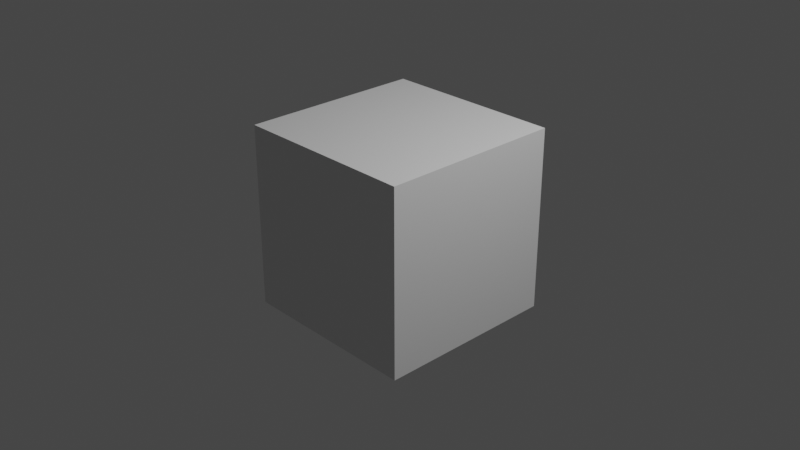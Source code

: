 # Source: StairsPack.blend  (saved by Blender 3.2.14; exported with 4.5.12 LTS)
import bpy
from mathutils import Matrix  # noqa: F401  (used for matrix-valued properties, if any)

bpy.ops.wm.read_factory_settings(use_empty=True)
scene = bpy.context.scene
scene.name = 'Scene'

# ---- collections
col_collection = bpy.data.collections.new('Collection'); scene.collection.children.link(col_collection)

# ---- materials (node trees are filled in below, after node groups)
mat_material = bpy.data.materials.new('Material')
mat_material.alpha_threshold = 0.0
mat_material.use_transparent_shadow = False
mat_material.roughness = 0.5
mat_material.line_color = (0.0, 0.0, 0.0, 1.0)

# ---- node groups
ng_ns_stairgroup02 = bpy.data.node_groups.new('NS_StairGroup02', 'GeometryNodeTree')
_N = ng_ns_stairgroup02.nodes; _L = ng_ns_stairgroup02.links
n0 = _N.new('GeometryNodeStoreNamedAttribute'); n0.name = 'Store Named Attribute'; n0.location = (115, 142)
n0.data_type = 'FLOAT_VECTOR'
n0.domain = 'CORNER'
n0.inputs[2].default_value = 'uv_map'
n1 = _N.new('GeometryNodeSwitch'); n1.name = 'Switch'; n1.location = (325, 93)
n2 = _N.new('GeometryNodeMeshCylinder'); n2.name = 'Cylinder'; n2.location = (90, 142)
n3 = _N.new('ShaderNodeTexVoronoi'); n3.name = 'Voronoi Texture'; n3.location = (-325, -20)
n4 = _N.new('NodeGroupInput'); n4.name = 'Group Input'; n4.location = (-525, 0)
n5 = _N.new('NodeGroupOutput'); n5.name = 'Group Output'; n5.location = (515, 0)
n6 = _N.new('NodeUndefined'); n6.name = 'Combine Color'; n6.location = (29, -142)
n6.inputs[2].default_value = 0.0
n6.inputs[3].default_value = 1.0
_L.new(n3.outputs[0], n6.inputs[0])
_L.new(n0.outputs[0], n1.inputs[2])
_L.new(n3.outputs[0], n6.inputs[1])
_L.new(n2.outputs[0], n0.inputs[0])
_L.new(n2.outputs[4], n0.inputs[3])
n5.is_active_output = True
ng_ns_stairgroup03 = bpy.data.node_groups.new('NS_StairGroup03', 'GeometryNodeTree')
_N = ng_ns_stairgroup03.nodes; _L = ng_ns_stairgroup03.links
n0 = _N.new('GeometryNodeStoreNamedAttribute'); n0.name = 'Store Named Attribute'; n0.location = (115, 142)
n0.data_type = 'FLOAT_VECTOR'
n0.domain = 'CORNER'
n0.inputs[2].default_value = 'uv_map'
n1 = _N.new('GeometryNodeSwitch'); n1.name = 'Switch'; n1.location = (325, 93)
n2 = _N.new('GeometryNodeMeshCylinder'); n2.name = 'Cylinder'; n2.location = (90, 142)
n3 = _N.new('ShaderNodeTexVoronoi'); n3.name = 'Voronoi Texture'; n3.location = (-325, -20)
n4 = _N.new('NodeGroupInput'); n4.name = 'Group Input'; n4.location = (-525, 0)
n5 = _N.new('NodeGroupOutput'); n5.name = 'Group Output'; n5.location = (515, 0)
n6 = _N.new('NodeUndefined'); n6.name = 'Combine Color'; n6.location = (29, -142)
n6.inputs[2].default_value = 0.0
n6.inputs[3].default_value = 1.0
_L.new(n3.outputs[0], n6.inputs[0])
_L.new(n0.outputs[0], n1.inputs[2])
_L.new(n3.outputs[0], n6.inputs[1])
_L.new(n2.outputs[0], n0.inputs[0])
_L.new(n2.outputs[4], n0.inputs[3])
n5.is_active_output = True
ng_stairgroup01 = bpy.data.node_groups.new('StairGroup01', 'GeometryNodeTree')
_N = ng_stairgroup01.nodes; _L = ng_stairgroup01.links
n0 = _N.new('GeometryNodeStoreNamedAttribute'); n0.name = 'Store Named Attribute'; n0.location = (115, 142)
n0.data_type = 'FLOAT_VECTOR'
n0.domain = 'CORNER'
n0.inputs[2].default_value = 'uv_map'
n1 = _N.new('GeometryNodeSwitch'); n1.name = 'Switch'; n1.location = (325, 93)
n2 = _N.new('GeometryNodeMeshCylinder'); n2.name = 'Cylinder'; n2.location = (90, 142)
n3 = _N.new('ShaderNodeTexVoronoi'); n3.name = 'Voronoi Texture'; n3.location = (-325, -20)
n4 = _N.new('NodeGroupInput'); n4.name = 'Group Input'; n4.location = (-525, 0)
n5 = _N.new('NodeGroupOutput'); n5.name = 'Group Output'; n5.location = (515, 0)
n6 = _N.new('NodeUndefined'); n6.name = 'Combine Color'; n6.location = (29, -142)
n6.inputs[2].default_value = 0.0
n6.inputs[3].default_value = 1.0
_L.new(n3.outputs[0], n6.inputs[0])
_L.new(n0.outputs[0], n1.inputs[2])
_L.new(n3.outputs[0], n6.inputs[1])
_L.new(n2.outputs[0], n0.inputs[0])
_L.new(n2.outputs[4], n0.inputs[3])
n5.is_active_output = True
ng_stairgroup04 = bpy.data.node_groups.new('StairGroup04', 'GeometryNodeTree')
_N = ng_stairgroup04.nodes; _L = ng_stairgroup04.links
n0 = _N.new('GeometryNodeStoreNamedAttribute'); n0.name = 'Store Named Attribute'; n0.location = (115, 142)
n0.data_type = 'FLOAT_VECTOR'
n0.domain = 'CORNER'
n0.inputs[2].default_value = 'uv_map'
n1 = _N.new('GeometryNodeSwitch'); n1.name = 'Switch'; n1.location = (325, 93)
n2 = _N.new('GeometryNodeMeshCylinder'); n2.name = 'Cylinder'; n2.location = (90, 142)
n3 = _N.new('ShaderNodeTexVoronoi'); n3.name = 'Voronoi Texture'; n3.location = (-325, -20)
n4 = _N.new('NodeGroupInput'); n4.name = 'Group Input'; n4.location = (-525, 0)
n5 = _N.new('NodeGroupOutput'); n5.name = 'Group Output'; n5.location = (515, 0)
n6 = _N.new('NodeUndefined'); n6.name = 'Combine Color'; n6.location = (29, -142)
n6.inputs[2].default_value = 0.0
n6.inputs[3].default_value = 1.0
_L.new(n3.outputs[0], n6.inputs[0])
_L.new(n0.outputs[0], n1.inputs[2])
_L.new(n3.outputs[0], n6.inputs[1])
_L.new(n2.outputs[0], n0.inputs[0])
_L.new(n2.outputs[4], n0.inputs[3])
n5.is_active_output = True
ng_ns_stairgroup05 = bpy.data.node_groups.new('NS_StairGroup05', 'GeometryNodeTree')
_N = ng_ns_stairgroup05.nodes; _L = ng_ns_stairgroup05.links
n0 = _N.new('GeometryNodeStoreNamedAttribute'); n0.name = 'Store Named Attribute'; n0.location = (115, 142)
n0.data_type = 'FLOAT_VECTOR'
n0.domain = 'CORNER'
n0.inputs[2].default_value = 'uv_map'
n1 = _N.new('GeometryNodeSwitch'); n1.name = 'Switch'; n1.location = (325, 93)
n2 = _N.new('GeometryNodeMeshCylinder'); n2.name = 'Cylinder'; n2.location = (90, 142)
n3 = _N.new('ShaderNodeTexVoronoi'); n3.name = 'Voronoi Texture'; n3.location = (-325, -20)
n4 = _N.new('NodeGroupInput'); n4.name = 'Group Input'; n4.location = (-525, 0)
n5 = _N.new('NodeGroupOutput'); n5.name = 'Group Output'; n5.location = (515, 0)
n6 = _N.new('NodeUndefined'); n6.name = 'Combine Color'; n6.location = (29, -142)
n6.inputs[2].default_value = 0.0
n6.inputs[3].default_value = 1.0
_L.new(n3.outputs[0], n6.inputs[0])
_L.new(n0.outputs[0], n1.inputs[2])
_L.new(n3.outputs[0], n6.inputs[1])
_L.new(n2.outputs[0], n0.inputs[0])
_L.new(n2.outputs[4], n0.inputs[3])
n5.is_active_output = True
ng_geometry_nodes = bpy.data.node_groups.new('Geometry Nodes', 'GeometryNodeTree')
_s = ng_geometry_nodes.interface.new_socket(name='Geometry', in_out='OUTPUT', socket_type='NodeSocketGeometry')
_s = ng_geometry_nodes.interface.new_socket(name='Geometry', in_out='INPUT', socket_type='NodeSocketGeometry')
ng_geometry_nodes.is_modifier = True
_N = ng_geometry_nodes.nodes; _L = ng_geometry_nodes.links
n0 = _N.new('NodeGroupInput'); n0.name = 'Group Input'; n0.location = (-340, 0)
n1 = _N.new('NodeGroupOutput'); n1.name = 'Group Output'; n1.location = (200, 0)
n2 = _N.new('GeometryNodeGroup'); n2.name = 'Group.001'; n2.location = (155, -233)
n2.width = 160
n2.node_tree = ng_ns_stairgroup02
n3 = _N.new('GeometryNodeGroup'); n3.name = 'Group.002'; n3.location = (195, -135)
n3.width = 160
n3.node_tree = ng_ns_stairgroup03
n4 = _N.new('GeometryNodeGroup'); n4.name = 'Group'; n4.location = (-48, -172)
n4.node_tree = ng_stairgroup01
n5 = _N.new('GeometryNodeGroup'); n5.name = 'Group.003'; n5.location = (-264, -173)
n5.width = 197
n5.node_tree = ng_stairgroup04
n6 = _N.new('GeometryNodeGroup'); n6.name = 'Group.004'; n6.location = (-207, -248)
n6.width = 197
n6.node_tree = ng_ns_stairgroup05
_L.new(n0.outputs[0], n1.inputs[0])
n1.is_active_output = True

# ---- material node trees
mat_material.use_nodes = True; mat_material.node_tree.nodes.clear()
_N = mat_material.node_tree.nodes; _L = mat_material.node_tree.links
n0 = _N.new('ShaderNodeOutputMaterial'); n0.name = 'Material Output'; n0.location = (300, 300)
n1 = _N.new('ShaderNodeBsdfPrincipled'); n1.name = 'Principled BSDF'; n1.location = (10, 300)
n1.distribution = 'GGX'
n1.subsurface_method = 'RANDOM_WALK_SKIN'
n1.inputs[3].default_value = 1.45
n1.inputs[27].default_value = (0.0, 0.0, 0.0, 1.0)
n1.inputs[28].default_value = 1.0
_L.new(n1.outputs[0], n0.inputs[0])
n0.is_active_output = True

# ---- world
world_world = bpy.data.worlds.new('World'); scene.world = world_world
world_world.use_nodes = True; world_world.node_tree.nodes.clear()
_N = world_world.node_tree.nodes; _L = world_world.node_tree.links
n0 = _N.new('ShaderNodeOutputWorld'); n0.name = 'World Output'; n0.location = (300, 300)
n1 = _N.new('ShaderNodeBackground'); n1.name = 'Background'; n1.location = (10, 300)
n1.inputs[0].default_value = (0.05088, 0.05088, 0.05088, 1.0)
_L.new(n1.outputs[0], n0.inputs[0])
n0.is_active_output = True
world_world.color = (0.05088, 0.05088, 0.05088)
world_world.use_sun_shadow = False
world_world.sun_shadow_jitter_overblur = 0.0

# ---- cameras
cam_camera = bpy.data.cameras.new('Camera')
cam_camera.clip_end = 100.0
cam_camera.ortho_scale = 7.314

# ---- lights
light_light = bpy.data.lights.new('Light', 'POINT')
light_light.transmission_factor = 0.0
light_light.energy = 1000.0
light_light.shadow_soft_size = 0.1
light_light.shadow_maximum_resolution = 0.006
light_light.use_absolute_resolution = True

# ---- meshes
me_cube = bpy.data.meshes.new('Cube')
me_cube.from_pydata([(1.0, 1.0, 1.0), (1.0, 1.0, -1.0), (1.0, -1.0, 1.0), (1.0, -1.0, -1.0), (-1.0, 1.0, 1.0), (-1.0, 1.0, -1.0), (-1.0, -1.0, 1.0), (-1.0, -1.0, -1.0)], [], [(0, 4, 6, 2), (3, 2, 6, 7), (7, 6, 4, 5), (5, 1, 3, 7), (1, 0, 2, 3), (5, 4, 0, 1)])
_uv = me_cube.uv_layers.new(name='UVMap')
_uv.uv.foreach_set('vector', [0.625, 0.5, 0.875, 0.5, 0.875, 0.75, 0.625, 0.75, 0.375, 0.75, 0.625, 0.75, 0.625, 1.0, 0.375, 1.0, 0.375, 0.0, 0.625, 0.0, 0.625, 0.25, 0.375, 0.25, 0.125, 0.5, 0.375, 0.5, 0.375, 0.75, 0.125, 0.75, 0.375, 0.5, 0.625, 0.5, 0.625, 0.75, 0.375, 0.75, 0.375, 0.25, 0.625, 0.25, 0.625, 0.5, 0.375, 0.5])
me_cube.materials.append(mat_material)
me_cube.use_mirror_vertex_groups = False
me_cube.update()

# ---- objects
ob_cube = bpy.data.objects.new('Cube', me_cube)
ob_light = bpy.data.objects.new('Light', light_light)
ob_camera = bpy.data.objects.new('Camera', cam_camera)

# ---- transforms, parenting, visibility, modifiers, constraints
ob_cube.location = (0.0, 0.0, 0.0)
ob_cube.lock_rotations_4d = False
ob_cube.empty_display_type = 'ARROWS'
ob_cube.lineart.crease_threshold = 0.0
_m = ob_cube.modifiers.new('GeometryNodes', 'NODES')
_m.node_group = ng_geometry_nodes
ob_light.location = (4.076, 1.005, 5.904)
ob_light.rotation_euler = (0.6503, 0.05522, 1.866)
ob_light.lock_rotations_4d = False
ob_light.empty_display_type = 'ARROWS'
ob_light.color = (0.0, 0.0, 0.0, 0.0)
ob_light.lineart.crease_threshold = 0.0
ob_camera.location = (7.359, -6.926, 4.958)
ob_camera.rotation_euler = (1.109, 0.0, 0.8149)
ob_camera.lock_rotations_4d = False
ob_camera.empty_display_type = 'ARROWS'
ob_camera.color = (0.0, 0.0, 0.0, 0.0)
ob_camera.display_type = 'WIRE'
ob_camera.lineart.crease_threshold = 0.0

# ---- collection membership
col_collection.objects.link(ob_cube)
col_collection.objects.link(ob_light)
col_collection.objects.link(ob_camera)

# ---- scene / render settings (as saved in the file)
scene.camera = ob_camera
scene.frame_start = 1; scene.frame_end = 250; scene.frame_set(1)
scene.render.engine = 'BLENDER_EEVEE_NEXT'
scene.cycles.sampling_pattern = 'TABULATED_SOBOL'
scene.cycles.use_light_tree = False
scene.view_settings.view_transform = 'Filmic'
bpy.context.view_layer.update()
